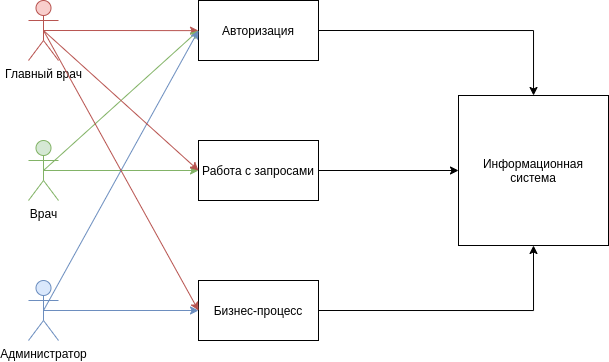

The diagram above was exported from draw.io. Its source (the exported page's mxGraphModel, read from the mxfile embedded in the PNG):
<mxGraphModel dx="950" dy="643" grid="1" gridSize="10" guides="1" tooltips="1" connect="1" arrows="1" fold="1" page="1" pageScale="1" pageWidth="850" pageHeight="1100" math="0" shadow="0">
  <root>
    <mxCell id="0" />
    <mxCell id="1" parent="0" />
    <mxCell id="dsSekazlOQU8-Wvndl19-25" style="edgeStyle=orthogonalEdgeStyle;rounded=0;orthogonalLoop=1;jettySize=auto;html=1;exitX=0.5;exitY=0.5;exitDx=0;exitDy=0;exitPerimeter=0;fillColor=#f8cecc;strokeColor=#b85450;" edge="1" parent="1" source="dsSekazlOQU8-Wvndl19-1">
      <mxGeometry relative="1" as="geometry">
        <mxPoint x="320" y="290.1428571428571" as="targetPoint" />
      </mxGeometry>
    </mxCell>
    <mxCell id="dsSekazlOQU8-Wvndl19-1" value="Главный врач" style="shape=umlActor;verticalLabelPosition=bottom;verticalAlign=top;html=1;outlineConnect=0;fillColor=#f8cecc;strokeColor=#b85450;" vertex="1" parent="1">
      <mxGeometry x="150" y="260" width="30" height="60" as="geometry" />
    </mxCell>
    <mxCell id="dsSekazlOQU8-Wvndl19-2" value="Врач" style="shape=umlActor;verticalLabelPosition=bottom;verticalAlign=top;html=1;outlineConnect=0;fillColor=#d5e8d4;strokeColor=#82b366;" vertex="1" parent="1">
      <mxGeometry x="150" y="400" width="30" height="60" as="geometry" />
    </mxCell>
    <mxCell id="dsSekazlOQU8-Wvndl19-3" value="Администратор" style="shape=umlActor;verticalLabelPosition=bottom;verticalAlign=top;html=1;outlineConnect=0;fillColor=#dae8fc;strokeColor=#6c8ebf;" vertex="1" parent="1">
      <mxGeometry x="150" y="540" width="30" height="60" as="geometry" />
    </mxCell>
    <mxCell id="dsSekazlOQU8-Wvndl19-31" style="edgeStyle=orthogonalEdgeStyle;rounded=0;orthogonalLoop=1;jettySize=auto;html=1;exitX=1;exitY=0.5;exitDx=0;exitDy=0;" edge="1" parent="1" source="dsSekazlOQU8-Wvndl19-12" target="dsSekazlOQU8-Wvndl19-15">
      <mxGeometry relative="1" as="geometry" />
    </mxCell>
    <mxCell id="dsSekazlOQU8-Wvndl19-12" value="Авторизация" style="rounded=0;whiteSpace=wrap;html=1;" vertex="1" parent="1">
      <mxGeometry x="320" y="260" width="120" height="60" as="geometry" />
    </mxCell>
    <mxCell id="dsSekazlOQU8-Wvndl19-30" style="edgeStyle=orthogonalEdgeStyle;rounded=0;orthogonalLoop=1;jettySize=auto;html=1;exitX=1;exitY=0.5;exitDx=0;exitDy=0;entryX=0.5;entryY=1;entryDx=0;entryDy=0;" edge="1" parent="1" source="dsSekazlOQU8-Wvndl19-13" target="dsSekazlOQU8-Wvndl19-15">
      <mxGeometry relative="1" as="geometry" />
    </mxCell>
    <mxCell id="dsSekazlOQU8-Wvndl19-13" value="Бизнес-процесс" style="rounded=0;whiteSpace=wrap;html=1;" vertex="1" parent="1">
      <mxGeometry x="320" y="540" width="120" height="60" as="geometry" />
    </mxCell>
    <mxCell id="dsSekazlOQU8-Wvndl19-32" style="edgeStyle=orthogonalEdgeStyle;rounded=0;orthogonalLoop=1;jettySize=auto;html=1;exitX=1;exitY=0.5;exitDx=0;exitDy=0;entryX=0;entryY=0.5;entryDx=0;entryDy=0;" edge="1" parent="1" source="dsSekazlOQU8-Wvndl19-14" target="dsSekazlOQU8-Wvndl19-15">
      <mxGeometry relative="1" as="geometry" />
    </mxCell>
    <mxCell id="dsSekazlOQU8-Wvndl19-14" value="Работа с запросами" style="rounded=0;whiteSpace=wrap;html=1;" vertex="1" parent="1">
      <mxGeometry x="320" y="400" width="120" height="60" as="geometry" />
    </mxCell>
    <mxCell id="dsSekazlOQU8-Wvndl19-15" value="Информационная система" style="whiteSpace=wrap;html=1;aspect=fixed;" vertex="1" parent="1">
      <mxGeometry x="580" y="355" width="150" height="150" as="geometry" />
    </mxCell>
    <mxCell id="dsSekazlOQU8-Wvndl19-22" value="" style="endArrow=classic;html=1;rounded=0;entryX=0;entryY=0.5;entryDx=0;entryDy=0;exitX=0.5;exitY=0.5;exitDx=0;exitDy=0;exitPerimeter=0;fillColor=#d5e8d4;strokeColor=#82b366;" edge="1" parent="1" source="dsSekazlOQU8-Wvndl19-2" target="dsSekazlOQU8-Wvndl19-12">
      <mxGeometry width="50" height="50" relative="1" as="geometry">
        <mxPoint x="180" y="420" as="sourcePoint" />
        <mxPoint x="230" y="370" as="targetPoint" />
      </mxGeometry>
    </mxCell>
    <mxCell id="dsSekazlOQU8-Wvndl19-23" value="" style="endArrow=classic;html=1;rounded=0;entryX=0;entryY=0.5;entryDx=0;entryDy=0;exitX=0.5;exitY=0.5;exitDx=0;exitDy=0;exitPerimeter=0;fillColor=#d5e8d4;strokeColor=#82b366;" edge="1" parent="1" source="dsSekazlOQU8-Wvndl19-2" target="dsSekazlOQU8-Wvndl19-14">
      <mxGeometry width="50" height="50" relative="1" as="geometry">
        <mxPoint x="175" y="440" as="sourcePoint" />
        <mxPoint x="330" y="300" as="targetPoint" />
      </mxGeometry>
    </mxCell>
    <mxCell id="dsSekazlOQU8-Wvndl19-24" value="" style="endArrow=classic;html=1;rounded=0;exitX=0.5;exitY=0.5;exitDx=0;exitDy=0;exitPerimeter=0;fillColor=#dae8fc;strokeColor=#6c8ebf;" edge="1" parent="1">
      <mxGeometry width="50" height="50" relative="1" as="geometry">
        <mxPoint x="165" y="570" as="sourcePoint" />
        <mxPoint x="320" y="290" as="targetPoint" />
      </mxGeometry>
    </mxCell>
    <mxCell id="dsSekazlOQU8-Wvndl19-26" value="" style="endArrow=classic;html=1;rounded=0;exitX=0.5;exitY=0.5;exitDx=0;exitDy=0;exitPerimeter=0;entryX=0;entryY=0.5;entryDx=0;entryDy=0;fillColor=#dae8fc;strokeColor=#6c8ebf;" edge="1" parent="1" source="dsSekazlOQU8-Wvndl19-3" target="dsSekazlOQU8-Wvndl19-13">
      <mxGeometry width="50" height="50" relative="1" as="geometry">
        <mxPoint x="210" y="590" as="sourcePoint" />
        <mxPoint x="260" y="540" as="targetPoint" />
      </mxGeometry>
    </mxCell>
    <mxCell id="dsSekazlOQU8-Wvndl19-27" value="" style="endArrow=classic;html=1;rounded=0;exitX=0.5;exitY=0.5;exitDx=0;exitDy=0;exitPerimeter=0;fillColor=#f8cecc;strokeColor=#b85450;" edge="1" parent="1" source="dsSekazlOQU8-Wvndl19-1">
      <mxGeometry width="50" height="50" relative="1" as="geometry">
        <mxPoint x="230" y="260" as="sourcePoint" />
        <mxPoint x="320" y="430" as="targetPoint" />
      </mxGeometry>
    </mxCell>
    <mxCell id="dsSekazlOQU8-Wvndl19-28" value="" style="endArrow=classic;html=1;rounded=0;exitX=0.5;exitY=0.5;exitDx=0;exitDy=0;exitPerimeter=0;fillColor=#f8cecc;strokeColor=#b85450;" edge="1" parent="1" source="dsSekazlOQU8-Wvndl19-1">
      <mxGeometry width="50" height="50" relative="1" as="geometry">
        <mxPoint x="175" y="300" as="sourcePoint" />
        <mxPoint x="320" y="570" as="targetPoint" />
      </mxGeometry>
    </mxCell>
  </root>
</mxGraphModel>